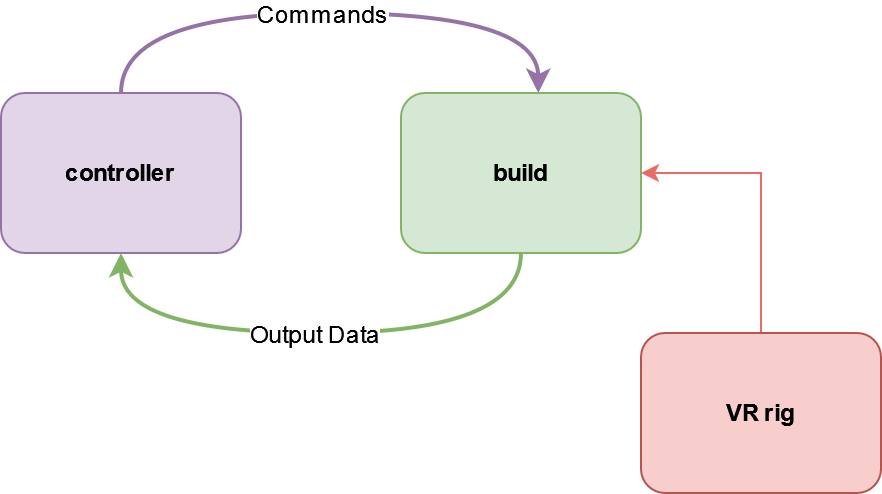

The diagram above was exported from draw.io. Its source (the exported page's mxGraphModel, read from the mxfile embedded in the PNG):
<mxGraphModel dx="1038" dy="535" grid="1" gridSize="10" guides="1" tooltips="1" connect="1" arrows="1" fold="1" page="1" pageScale="1" pageWidth="1400" pageHeight="850" math="0" shadow="0">
  <root>
    <mxCell id="0" />
    <mxCell id="1" parent="0" />
    <mxCell id="PNZFai-lCU5T6rXy4rDW-5" style="edgeStyle=orthogonalEdgeStyle;orthogonalLoop=1;jettySize=auto;html=1;exitX=0.5;exitY=0;exitDx=0;exitDy=0;entryX=0.572;entryY=0;entryDx=0;entryDy=0;entryPerimeter=0;curved=1;strokeWidth=2;fillColor=#e1d5e7;strokeColor=#9673a6;" parent="1" source="PNZFai-lCU5T6rXy4rDW-1" target="PNZFai-lCU5T6rXy4rDW-2" edge="1">
      <mxGeometry relative="1" as="geometry">
        <Array as="points">
          <mxPoint x="260" y="200" />
          <mxPoint x="469" y="200" />
        </Array>
      </mxGeometry>
    </mxCell>
    <mxCell id="PNZFai-lCU5T6rXy4rDW-10" value="Commands" style="text;html=1;resizable=0;points=[];align=center;verticalAlign=middle;labelBackgroundColor=#ffffff;" parent="PNZFai-lCU5T6rXy4rDW-5" vertex="1" connectable="0">
      <mxGeometry x="-0.0331" relative="1" as="geometry">
        <mxPoint as="offset" />
      </mxGeometry>
    </mxCell>
    <mxCell id="PNZFai-lCU5T6rXy4rDW-1" value="controller" style="rounded=1;whiteSpace=wrap;html=1;fillColor=#e1d5e7;strokeColor=#9673a6;fontStyle=1" parent="1" vertex="1">
      <mxGeometry x="200" y="240" width="120" height="80" as="geometry" />
    </mxCell>
    <mxCell id="PNZFai-lCU5T6rXy4rDW-7" style="edgeStyle=orthogonalEdgeStyle;curved=1;orthogonalLoop=1;jettySize=auto;html=1;exitX=0.5;exitY=1;exitDx=0;exitDy=0;entryX=0.5;entryY=1;entryDx=0;entryDy=0;strokeWidth=2;fillColor=#d5e8d4;strokeColor=#82b366;" parent="1" source="PNZFai-lCU5T6rXy4rDW-2" target="PNZFai-lCU5T6rXy4rDW-1" edge="1">
      <mxGeometry relative="1" as="geometry">
        <Array as="points">
          <mxPoint x="460" y="360" />
          <mxPoint x="260" y="360" />
        </Array>
      </mxGeometry>
    </mxCell>
    <mxCell id="PNZFai-lCU5T6rXy4rDW-11" value="Output Data" style="text;html=1;resizable=0;points=[];align=center;verticalAlign=middle;labelBackgroundColor=#ffffff;" parent="PNZFai-lCU5T6rXy4rDW-7" vertex="1" connectable="0">
      <mxGeometry x="0.027" relative="1" as="geometry">
        <mxPoint as="offset" />
      </mxGeometry>
    </mxCell>
    <mxCell id="PNZFai-lCU5T6rXy4rDW-2" value="build" style="rounded=1;whiteSpace=wrap;html=1;fillColor=#d5e8d4;strokeColor=#82b366;fontStyle=1" parent="1" vertex="1">
      <mxGeometry x="400" y="240" width="120" height="80" as="geometry" />
    </mxCell>
    <mxCell id="Usz3mfHsRFpO0KZfauui-2" style="edgeStyle=orthogonalEdgeStyle;rounded=0;orthogonalLoop=1;jettySize=auto;html=1;entryX=1;entryY=0.5;entryDx=0;entryDy=0;strokeColor=#EA6B66;" edge="1" parent="1" source="Usz3mfHsRFpO0KZfauui-1" target="PNZFai-lCU5T6rXy4rDW-2">
      <mxGeometry relative="1" as="geometry" />
    </mxCell>
    <mxCell id="Usz3mfHsRFpO0KZfauui-1" value="VR rig" style="rounded=1;whiteSpace=wrap;html=1;fillColor=#f8cecc;strokeColor=#b85450;fontStyle=1" vertex="1" parent="1">
      <mxGeometry x="520" y="360" width="120" height="80" as="geometry" />
    </mxCell>
  </root>
</mxGraphModel>